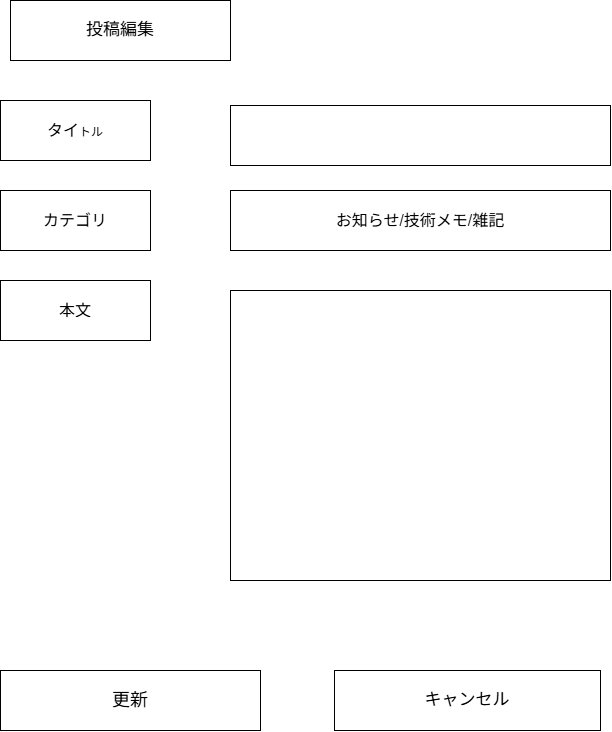

The diagram above was exported from draw.io. Its source (the exported page's mxGraphModel, read from the mxfile embedded in the PNG):
<mxGraphModel dx="764" dy="1139" grid="1" gridSize="10" guides="1" tooltips="1" connect="1" arrows="1" fold="1" page="1" pageScale="1" pageWidth="827" pageHeight="1169" math="0" shadow="0">
  <root>
    <mxCell id="0" />
    <mxCell id="1" parent="0" />
    <mxCell id="Oyu8NBoYWkEtVlc3B_H0-1" parent="1" style="rounded=0;whiteSpace=wrap;html=1;" value="&lt;font style=&quot;font-size: 17px;&quot;&gt;投稿編集&lt;/font&gt;" vertex="1">
      <mxGeometry height="60" width="220" x="30" y="50" as="geometry" />
    </mxCell>
    <mxCell id="Oyu8NBoYWkEtVlc3B_H0-2" parent="1" style="rounded=0;whiteSpace=wrap;html=1;" value="&lt;font style=&quot;font-size: 16px;&quot;&gt;タイ&lt;/font&gt;トル" vertex="1">
      <mxGeometry height="60" width="150" x="20" y="150" as="geometry" />
    </mxCell>
    <mxCell id="Oyu8NBoYWkEtVlc3B_H0-3" parent="1" style="rounded=0;whiteSpace=wrap;html=1;" value="&lt;font style=&quot;font-size: 16px;&quot;&gt;カテゴリ&lt;/font&gt;" vertex="1">
      <mxGeometry height="60" width="150" x="20" y="240" as="geometry" />
    </mxCell>
    <mxCell id="Oyu8NBoYWkEtVlc3B_H0-4" parent="1" style="rounded=0;whiteSpace=wrap;html=1;" value="&lt;font style=&quot;font-size: 16px;&quot;&gt;本文&lt;/font&gt;" vertex="1">
      <mxGeometry height="60" width="150" x="20" y="330" as="geometry" />
    </mxCell>
    <mxCell id="Oyu8NBoYWkEtVlc3B_H0-5" parent="1" style="rounded=0;whiteSpace=wrap;html=1;" value="" vertex="1">
      <mxGeometry height="60" width="380" x="250" y="155" as="geometry" />
    </mxCell>
    <mxCell id="Oyu8NBoYWkEtVlc3B_H0-6" parent="1" style="rounded=0;whiteSpace=wrap;html=1;" value="&lt;font style=&quot;font-size: 16px;&quot;&gt;お知らせ/技術メモ/雑記&lt;/font&gt;" vertex="1">
      <mxGeometry height="60" width="380" x="250" y="240" as="geometry" />
    </mxCell>
    <mxCell id="Oyu8NBoYWkEtVlc3B_H0-7" parent="1" style="rounded=0;whiteSpace=wrap;html=1;" value="" vertex="1">
      <mxGeometry height="290" width="380" x="250" y="340" as="geometry" />
    </mxCell>
    <mxCell id="Oyu8NBoYWkEtVlc3B_H0-8" parent="1" style="rounded=0;whiteSpace=wrap;html=1;" value="&lt;font style=&quot;font-size: 18px;&quot;&gt;更新&lt;/font&gt;" vertex="1">
      <mxGeometry height="60" width="260" x="20" y="720" as="geometry" />
    </mxCell>
    <mxCell id="Oyu8NBoYWkEtVlc3B_H0-9" parent="1" style="rounded=0;whiteSpace=wrap;html=1;" value="&lt;font style=&quot;font-size: 17px;&quot;&gt;キャンセル&lt;/font&gt;" vertex="1">
      <mxGeometry height="60" width="266" x="354" y="720" as="geometry" />
    </mxCell>
  </root>
</mxGraphModel>